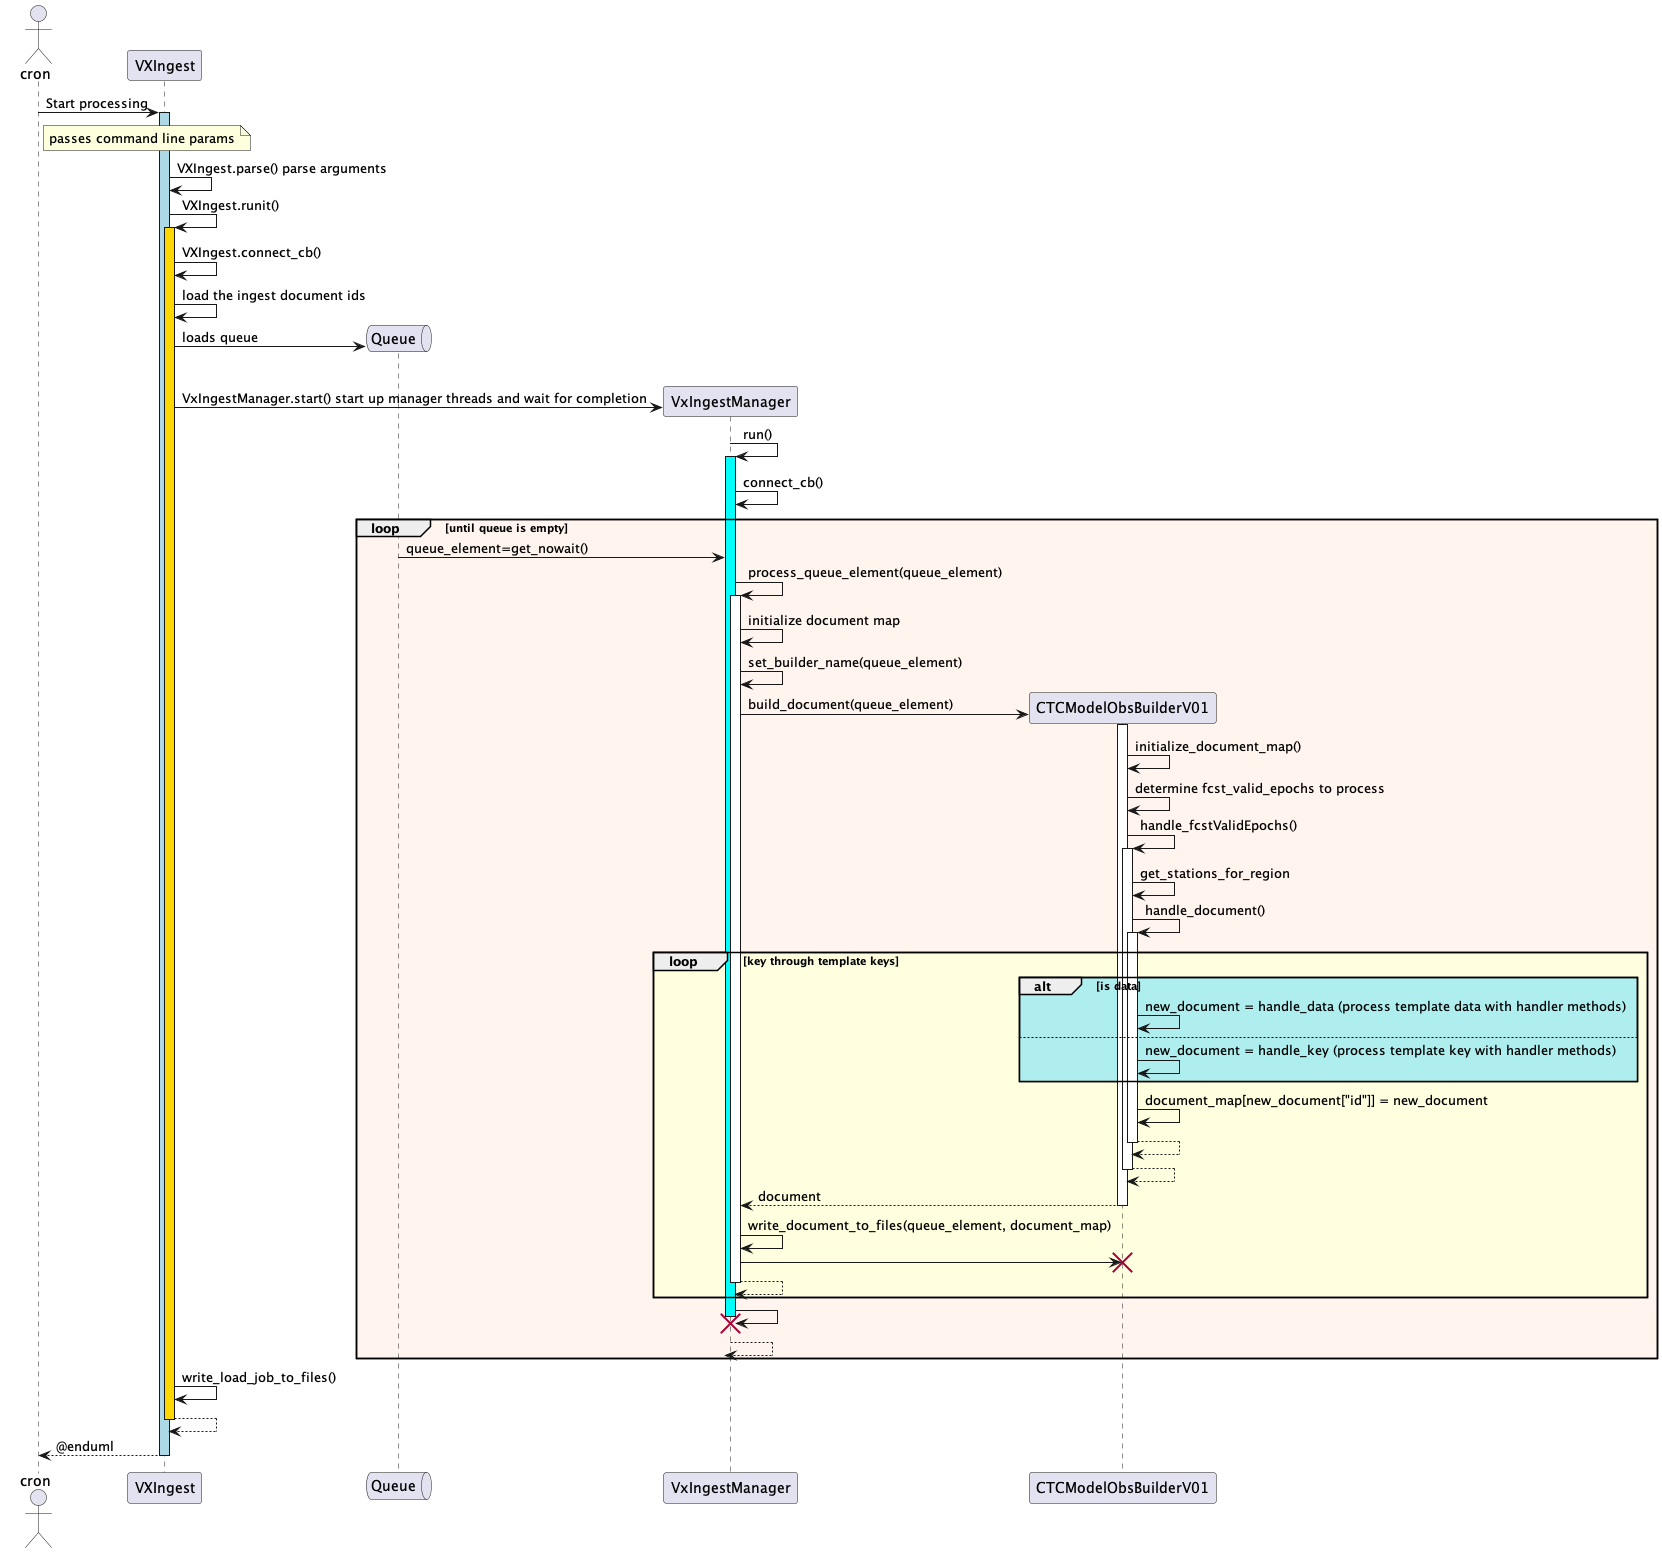

The diagram above was rendered by PlantUML. Its source (embedded in the PNG):
@startuml
actor       cron       as cron
participant VXIngest as runner


cron->runner++#lightblue: Start processing
note right of cron: passes command line params
runner->runner: VXIngest.parse() parse arguments
runner->runner++#gold: VXIngest.runit()
runner->runner: VXIngest.connect_cb()
runner->runner: load the ingest document ids
create queue Queue
runner->Queue: loads queue
create participant VxIngestManager as manager
loop #lightcyan threadcount times
    runner->manager:VxIngestManager.start() start up manager threads and wait for completion
    manager->manager++#cyan: run()
    manager->manager:connect_cb()
    loop #seashell until queue is empty
       manager<-Queue:queue_element=get_nowait()
       manager->manager++:process_queue_element(queue_element)
         manager->manager:initialize document map
         manager->manager:set_builder_name(queue_element)
         create participant CTCModelObsBuilderV01 as builder
         manager->builder++:build_document(queue_element)
           builder->builder:initialize_document_map()
           builder->builder:determine fcst_valid_epochs to process
           builder->builder++:handle_fcstValidEpochs()
             builder->builder:get_stations_for_region
             builder->builder++: handle_document()
               loop #lightyellow key through template keys
                  alt #PaleTurquoise is data
                     builder->builder:new_document = handle_data (process template data with handler methods)
                  else
                    builder->builder:new_document = handle_key (process template key with handler methods)
               end
               builder->builder:document_map[new_document["id"]] = new_document
             return
           return
         return document
         manager->manager:write_document_to_files(queue_element, document_map)
         manager->builder!!
       return
    end
    manager->manager!!
    return
end
runner->runner:write_load_job_to_files()

return
return@enduml